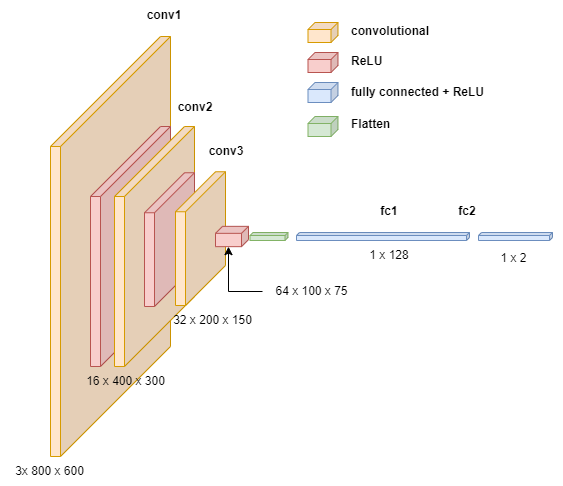

The diagram above was exported from draw.io. Its source (the exported page's mxGraphModel, read from the mxfile embedded in the PNG):
<mxGraphModel dx="588" dy="1006" grid="1" gridSize="10" guides="1" tooltips="1" connect="1" arrows="1" fold="1" page="1" pageScale="1" pageWidth="827" pageHeight="583" math="0" shadow="0">
  <root>
    <mxCell id="0" />
    <mxCell id="1" parent="0" />
    <mxCell id="4f-DMQIj-ya-iA7LCkDa-2" value="" style="shape=cube;whiteSpace=wrap;html=1;boundedLbl=1;backgroundOutline=1;darkOpacity=0.05;darkOpacity2=0.1;size=110;direction=east;flipH=1;fillColor=#ffe6cc;strokeColor=#d79b00;" parent="1" vertex="1">
      <mxGeometry x="91" y="96" width="120" height="420" as="geometry" />
    </mxCell>
    <mxCell id="4f-DMQIj-ya-iA7LCkDa-3" value="" style="shape=cube;whiteSpace=wrap;html=1;boundedLbl=1;backgroundOutline=1;darkOpacity=0.05;darkOpacity2=0.1;size=70;direction=east;flipH=1;fillColor=#f8cecc;strokeColor=#b85450;" parent="1" vertex="1">
      <mxGeometry x="131" y="186" width="80" height="240" as="geometry" />
    </mxCell>
    <mxCell id="4f-DMQIj-ya-iA7LCkDa-5" value="" style="shape=cube;whiteSpace=wrap;html=1;boundedLbl=1;backgroundOutline=1;darkOpacity=0.05;darkOpacity2=0.1;size=70;direction=east;flipH=1;fillColor=#ffe6cc;strokeColor=#d79b00;" parent="1" vertex="1">
      <mxGeometry x="155" y="186" width="80" height="240" as="geometry" />
    </mxCell>
    <mxCell id="4f-DMQIj-ya-iA7LCkDa-6" value="" style="shape=cube;whiteSpace=wrap;html=1;boundedLbl=1;backgroundOutline=1;darkOpacity=0.05;darkOpacity2=0.1;size=40;direction=east;flipH=1;fillColor=#f8cecc;strokeColor=#b85450;" parent="1" vertex="1">
      <mxGeometry x="185" y="232.25" width="50" height="133.75" as="geometry" />
    </mxCell>
    <mxCell id="4f-DMQIj-ya-iA7LCkDa-8" value="" style="shape=cube;whiteSpace=wrap;html=1;boundedLbl=1;backgroundOutline=1;darkOpacity=0.05;darkOpacity2=0.1;size=40;direction=east;flipH=1;fillColor=#ffe6cc;strokeColor=#d79b00;" parent="1" vertex="1">
      <mxGeometry x="216" y="231.25" width="50" height="133.75" as="geometry" />
    </mxCell>
    <mxCell id="4f-DMQIj-ya-iA7LCkDa-19" value="" style="shape=cube;whiteSpace=wrap;html=1;boundedLbl=1;backgroundOutline=1;darkOpacity=0.05;darkOpacity2=0.1;size=7;direction=east;flipH=1;fillColor=#f8cecc;strokeColor=#b85450;" parent="1" vertex="1">
      <mxGeometry x="256" y="285.84" width="33" height="20.32" as="geometry" />
    </mxCell>
    <mxCell id="4f-DMQIj-ya-iA7LCkDa-20" value="" style="shape=cube;whiteSpace=wrap;html=1;boundedLbl=1;backgroundOutline=1;darkOpacity=0.05;darkOpacity2=0.1;size=3;direction=east;flipH=1;fillColor=#dae8fc;strokeColor=#6c8ebf;" parent="1" vertex="1">
      <mxGeometry x="337" y="292" width="173" height="8" as="geometry" />
    </mxCell>
    <mxCell id="4f-DMQIj-ya-iA7LCkDa-21" value="" style="shape=cube;whiteSpace=wrap;html=1;boundedLbl=1;backgroundOutline=1;darkOpacity=0.05;darkOpacity2=0.1;size=3;direction=east;flipH=1;fillColor=#dae8fc;strokeColor=#6c8ebf;" parent="1" vertex="1">
      <mxGeometry x="519" y="292" width="74" height="8" as="geometry" />
    </mxCell>
    <mxCell id="4f-DMQIj-ya-iA7LCkDa-23" value="" style="shape=cube;whiteSpace=wrap;html=1;boundedLbl=1;backgroundOutline=1;darkOpacity=0.05;darkOpacity2=0.1;size=7;direction=east;flipH=1;fillColor=#ffe6cc;strokeColor=#d79b00;" parent="1" vertex="1">
      <mxGeometry x="348.5" y="82" width="30" height="20" as="geometry" />
    </mxCell>
    <mxCell id="4f-DMQIj-ya-iA7LCkDa-24" value="" style="shape=cube;whiteSpace=wrap;html=1;boundedLbl=1;backgroundOutline=1;darkOpacity=0.05;darkOpacity2=0.1;size=7;direction=east;flipH=1;fillColor=#f8cecc;strokeColor=#b85450;" parent="1" vertex="1">
      <mxGeometry x="348.5" y="112" width="30" height="20" as="geometry" />
    </mxCell>
    <mxCell id="4f-DMQIj-ya-iA7LCkDa-26" value="" style="shape=cube;whiteSpace=wrap;html=1;boundedLbl=1;backgroundOutline=1;darkOpacity=0.05;darkOpacity2=0.1;size=7;direction=east;flipH=1;fillColor=#dae8fc;strokeColor=#6c8ebf;" parent="1" vertex="1">
      <mxGeometry x="348.5" y="142" width="30" height="20" as="geometry" />
    </mxCell>
    <mxCell id="4f-DMQIj-ya-iA7LCkDa-29" value="&lt;b&gt;conv1&lt;/b&gt;" style="text;html=1;strokeColor=none;fillColor=none;align=center;verticalAlign=middle;whiteSpace=wrap;rounded=0;" parent="1" vertex="1">
      <mxGeometry x="185" y="60" width="40" height="30" as="geometry" />
    </mxCell>
    <mxCell id="4f-DMQIj-ya-iA7LCkDa-31" value="&lt;b&gt;conv2&lt;/b&gt;" style="text;html=1;strokeColor=none;fillColor=none;align=center;verticalAlign=middle;whiteSpace=wrap;rounded=0;" parent="1" vertex="1">
      <mxGeometry x="216" y="152" width="40" height="30" as="geometry" />
    </mxCell>
    <mxCell id="4f-DMQIj-ya-iA7LCkDa-32" value="&lt;b&gt;conv3&lt;/b&gt;" style="text;html=1;strokeColor=none;fillColor=none;align=center;verticalAlign=middle;whiteSpace=wrap;rounded=0;" parent="1" vertex="1">
      <mxGeometry x="247" y="196" width="40" height="30" as="geometry" />
    </mxCell>
    <mxCell id="4f-DMQIj-ya-iA7LCkDa-35" value="&lt;b&gt;fc1&lt;/b&gt;" style="text;html=1;strokeColor=none;fillColor=none;align=center;verticalAlign=middle;whiteSpace=wrap;rounded=0;" parent="1" vertex="1">
      <mxGeometry x="409.5" y="255.83999999999997" width="40" height="30" as="geometry" />
    </mxCell>
    <mxCell id="4f-DMQIj-ya-iA7LCkDa-36" value="&lt;b&gt;fc2&lt;/b&gt;" style="text;html=1;strokeColor=none;fillColor=none;align=center;verticalAlign=middle;whiteSpace=wrap;rounded=0;" parent="1" vertex="1">
      <mxGeometry x="487.5" y="256.4" width="40" height="30" as="geometry" />
    </mxCell>
    <mxCell id="4f-DMQIj-ya-iA7LCkDa-38" value="3x 800 x 600" style="text;html=1;strokeColor=none;fillColor=none;align=center;verticalAlign=middle;whiteSpace=wrap;rounded=0;" parent="1" vertex="1">
      <mxGeometry x="41" y="516" width="99" height="30" as="geometry" />
    </mxCell>
    <mxCell id="4f-DMQIj-ya-iA7LCkDa-39" value="16 x 400 x 300" style="text;html=1;strokeColor=none;fillColor=none;align=center;verticalAlign=middle;whiteSpace=wrap;rounded=0;" parent="1" vertex="1">
      <mxGeometry x="117" y="426" width="99" height="30" as="geometry" />
    </mxCell>
    <mxCell id="4f-DMQIj-ya-iA7LCkDa-40" value="32 x 200 x 150" style="text;html=1;strokeColor=none;fillColor=none;align=center;verticalAlign=middle;whiteSpace=wrap;rounded=0;" parent="1" vertex="1">
      <mxGeometry x="204" y="365" width="99" height="30" as="geometry" />
    </mxCell>
    <mxCell id="4f-DMQIj-ya-iA7LCkDa-41" value="64 x 100 x 75" style="text;html=1;strokeColor=none;fillColor=none;align=center;verticalAlign=middle;whiteSpace=wrap;rounded=0;" parent="1" vertex="1">
      <mxGeometry x="303" y="336" width="99" height="30" as="geometry" />
    </mxCell>
    <mxCell id="4f-DMQIj-ya-iA7LCkDa-48" value="1 x 128" style="text;html=1;strokeColor=none;fillColor=none;align=center;verticalAlign=middle;whiteSpace=wrap;rounded=0;" parent="1" vertex="1">
      <mxGeometry x="371.5" y="303.12" width="116" height="24" as="geometry" />
    </mxCell>
    <mxCell id="4f-DMQIj-ya-iA7LCkDa-49" value="1 x 2" style="text;html=1;strokeColor=none;fillColor=none;align=center;verticalAlign=middle;whiteSpace=wrap;rounded=0;" parent="1" vertex="1">
      <mxGeometry x="505" y="306.16" width="99" height="24" as="geometry" />
    </mxCell>
    <mxCell id="4f-DMQIj-ya-iA7LCkDa-50" value="convolutional" style="text;html=1;strokeColor=none;fillColor=none;align=left;verticalAlign=middle;whiteSpace=wrap;rounded=0;fontStyle=1" parent="1" vertex="1">
      <mxGeometry x="389.5" y="79.06" width="138" height="23.88" as="geometry" />
    </mxCell>
    <mxCell id="4f-DMQIj-ya-iA7LCkDa-51" value="ReLU" style="text;html=1;strokeColor=none;fillColor=none;align=left;verticalAlign=middle;whiteSpace=wrap;rounded=0;fontStyle=1" parent="1" vertex="1">
      <mxGeometry x="389.5" y="109.06" width="138" height="23.88" as="geometry" />
    </mxCell>
    <mxCell id="4f-DMQIj-ya-iA7LCkDa-52" value="fully connected + ReLU" style="text;html=1;strokeColor=none;fillColor=none;align=left;verticalAlign=middle;whiteSpace=wrap;rounded=0;fontStyle=1" parent="1" vertex="1">
      <mxGeometry x="389.5" y="140.12" width="138" height="23.88" as="geometry" />
    </mxCell>
    <mxCell id="7G2jrD8L1J9tAEC_mcI--8" style="edgeStyle=orthogonalEdgeStyle;rounded=0;orthogonalLoop=1;jettySize=auto;html=1;entryX=0;entryY=0;entryDx=20;entryDy=20.32;entryPerimeter=0;" edge="1" parent="1" source="4f-DMQIj-ya-iA7LCkDa-41" target="4f-DMQIj-ya-iA7LCkDa-19">
      <mxGeometry relative="1" as="geometry" />
    </mxCell>
    <mxCell id="7G2jrD8L1J9tAEC_mcI--9" value="" style="shape=cube;whiteSpace=wrap;html=1;boundedLbl=1;backgroundOutline=1;darkOpacity=0.05;darkOpacity2=0.1;size=3;direction=east;flipH=1;fillColor=#d5e8d4;strokeColor=#82b366;" vertex="1" parent="1">
      <mxGeometry x="290.5" y="292" width="38" height="8" as="geometry" />
    </mxCell>
    <mxCell id="7G2jrD8L1J9tAEC_mcI--11" value="" style="shape=cube;whiteSpace=wrap;html=1;boundedLbl=1;backgroundOutline=1;darkOpacity=0.05;darkOpacity2=0.1;size=7;direction=east;flipH=1;fillColor=#d5e8d4;strokeColor=#82b366;" vertex="1" parent="1">
      <mxGeometry x="348.5" y="176" width="30" height="20" as="geometry" />
    </mxCell>
    <mxCell id="7G2jrD8L1J9tAEC_mcI--12" value="Flatten" style="text;html=1;strokeColor=none;fillColor=none;align=left;verticalAlign=middle;whiteSpace=wrap;rounded=0;fontStyle=1" vertex="1" parent="1">
      <mxGeometry x="389.5" y="172.12" width="138" height="23.88" as="geometry" />
    </mxCell>
  </root>
</mxGraphModel>